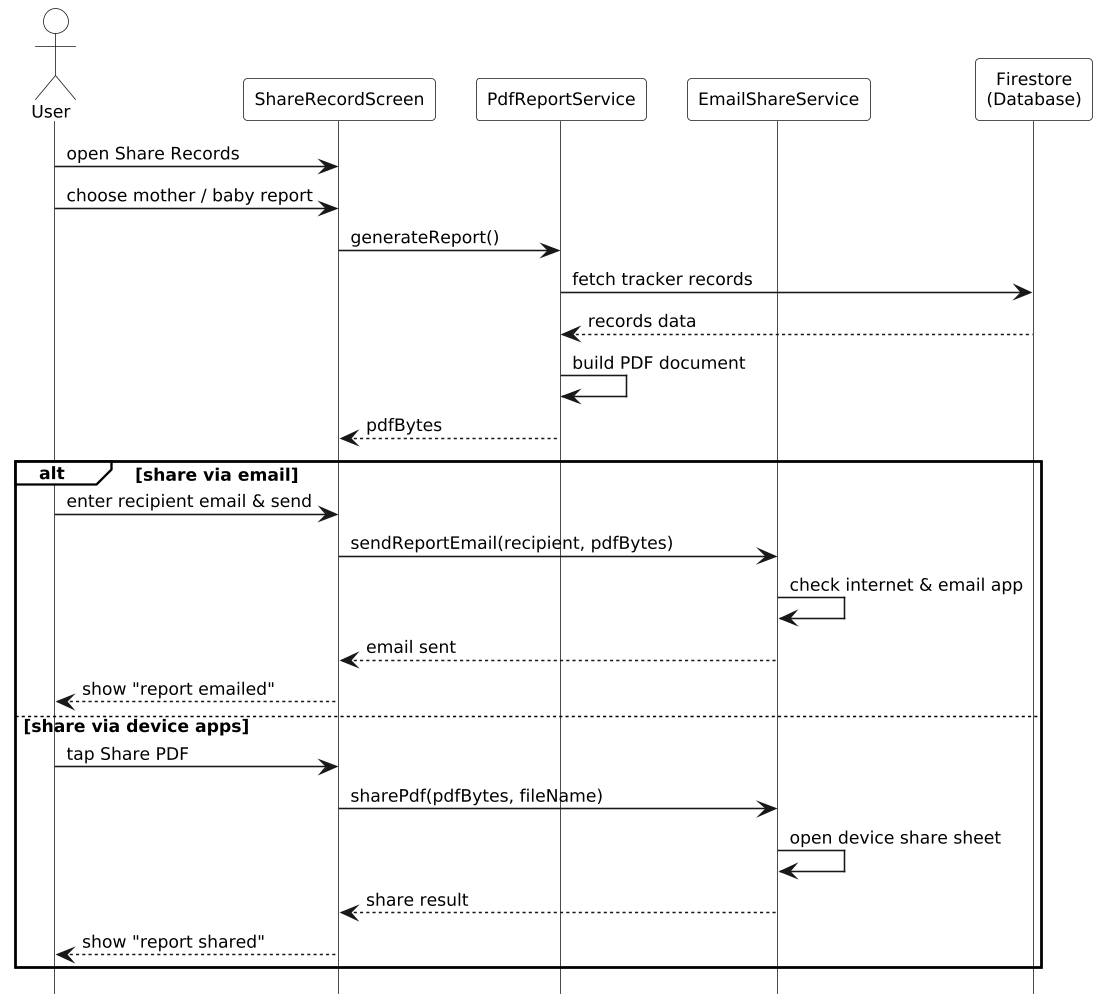

The diagram above was rendered by PlantUML. Its source (embedded in the PNG):
@startuml
hide footbox
skinparam monochrome true
skinparam shadowing false
skinparam defaultFontSize 11
skinparam ParticipantPadding 8
skinparam BoxPadding 0
skinparam LifelineStrategy solid
skinparam dpi 150
skinparam actorBackgroundColor white
skinparam participantBackgroundColor white
skinparam sequenceGroupBackgroundColor white
skinparam sequenceGroupHeaderBackgroundColor white
skinparam sequenceGroupBodyBackgroundColor transparent
skinparam backgroundColor white

actor User
participant ShareRecordScreen as SRS
participant PdfReportService as PRS
participant EmailShareService as ESS
participant "Firestore\n(Database)" as DB

User -> SRS: open Share Records
User -> SRS: choose mother / baby report
SRS -> PRS: generateReport()
PRS -> DB: fetch tracker records
DB --> PRS: records data
PRS -> PRS: build PDF document
PRS --> SRS: pdfBytes

alt share via email
  User -> SRS: enter recipient email & send
  SRS -> ESS: sendReportEmail(recipient, pdfBytes)
  ESS -> ESS: check internet & email app
  ESS --> SRS: email sent
  SRS --> User: show "report emailed"

else share via device apps
  User -> SRS: tap Share PDF
  SRS -> ESS: sharePdf(pdfBytes, fileName)
  ESS -> ESS: open device share sheet
  ESS --> SRS: share result
  SRS --> User: show "report shared"
end
@enduml